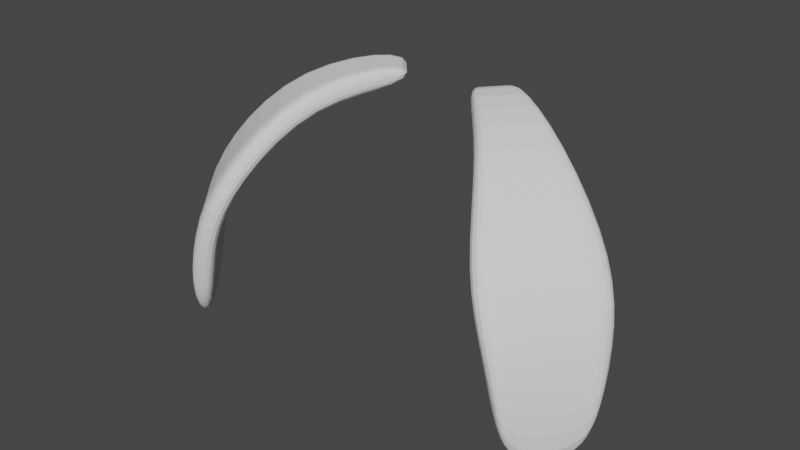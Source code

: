 # Source: parts_ear_c8_dog.blend  (saved by Blender 3.4.6; exported with 4.5.12 LTS)
import bpy
from mathutils import Matrix  # noqa: F401  (used for matrix-valued properties, if any)

bpy.ops.wm.read_factory_settings(use_empty=True)
scene = bpy.context.scene
scene.name = 'Scene'

# ---- collections
col_collection = bpy.data.collections.new('Collection'); scene.collection.children.link(col_collection)

# ---- world
world_world = bpy.data.worlds.new('World'); scene.world = world_world
world_world.use_nodes = True; world_world.node_tree.nodes.clear()
_N = world_world.node_tree.nodes; _L = world_world.node_tree.links
n0 = _N.new('ShaderNodeOutputWorld'); n0.name = 'World Output'; n0.location = (300, 300)
n1 = _N.new('ShaderNodeBackground'); n1.name = 'Background'; n1.location = (10, 300)
n1.inputs[0].default_value = (0.05088, 0.05088, 0.05088, 1.0)
_L.new(n1.outputs[0], n0.inputs[0])
n0.is_active_output = True
world_world.color = (0.05088, 0.05088, 0.05088)
world_world.use_sun_shadow = False
world_world.sun_shadow_jitter_overblur = 0.0

# ---- meshes
me_x = bpy.data.meshes.new('立方体')
me_x.from_pydata([(-1.028, -0.5607, -0.8711), (-1.028, -0.5607, 0.6991), (-1.028, 0.4597, -0.8711), (-1.028, 0.4597, 0.6991), (0.6079, -0.9492, -13.65), (0.8007, -0.9492, -13.46), (0.6086, 0.9437, -13.65), (0.8013, 0.9607, -13.46), (0.3114, 1.375, -5.882), (0.4936, 1.391, -5.34), (0.3144, -1.429, -5.932), (0.4966, -1.429, -5.39), (-0.2903, 0.7817, -1.507), (-0.1465, -0.833, -0.4605), (-0.1456, 0.7906, -0.4605), (-0.2912, -0.833, -1.507), (0.7387, 1.139, -9.289), (0.5475, -1.185, -9.528), (0.5459, 1.396, -9.475), (0.7403, -1.185, -9.343), (-1.028, -0.005101, -0.8711), (-1.028, -0.005101, 0.6991), (0.6181, 0.002571, -15.96), (0.8109, 0.002571, -15.77), (0.4966, 0.002571, -5.39), (0.3144, 0.002571, -5.932), (-0.2912, -0.005101, -1.507), (-0.1465, -0.005101, -0.4605), (0.7403, 0.002571, -9.343), (0.5475, 0.002571, -9.528), (-1.028, -0.2829, -0.8711), (0.8058, -0.5951, -15.43), (0.4966, -0.7131, -5.39), (0.3144, -0.7131, -5.932), (-0.2912, -0.4191, -1.507), (-0.1465, -0.4191, -0.4605), (0.7403, -0.7131, -9.343), (0.5475, -0.7131, -9.528), (-1.028, -0.2829, 0.6991), (0.613, -0.5951, -15.61), (-1.028, 0.2273, 0.6991), (0.613, 0.6003, -15.61), (-1.028, 0.2273, -0.8711), (0.8058, 0.6003, -15.43), (0.4955, 0.692, -5.365), (0.3132, 0.692, -5.907), (-0.2912, 0.4089, -1.507), (-0.1465, 0.4089, -0.4605), (0.7399, 0.692, -9.316), (0.5471, 0.692, -9.501)], [], [(42, 40, 3, 2), (18, 16, 7, 6), (39, 31, 5, 4), (15, 13, 1, 0), (37, 39, 4, 17), (35, 38, 1, 13), (36, 32, 11, 19), (34, 33, 10, 15), (17, 19, 11, 10), (12, 14, 9, 8), (2, 3, 14, 12), (30, 34, 15, 0), (32, 35, 13, 11), (10, 11, 13, 15), (4, 5, 19, 17), (31, 36, 19, 5), (33, 37, 17, 10), (8, 9, 16, 18), (45, 49, 29, 25), (43, 48, 28, 23), (44, 47, 27, 24), (42, 46, 26, 20), (46, 45, 25, 26), (48, 44, 24, 28), (47, 40, 21, 27), (49, 41, 22, 29), (41, 43, 23, 22), (30, 38, 21, 20), (0, 1, 38, 30), (25, 29, 37, 33), (23, 28, 36, 31), (24, 27, 35, 32), (20, 26, 34, 30), (26, 25, 33, 34), (28, 24, 32, 36), (27, 21, 38, 35), (29, 22, 39, 37), (22, 23, 31, 39), (6, 7, 43, 41), (18, 6, 41, 49), (14, 3, 40, 47), (16, 9, 44, 48), (12, 8, 45, 46), (2, 12, 46, 42), (9, 14, 47, 44), (7, 16, 48, 43), (8, 18, 49, 45), (20, 21, 40, 42)])
_uv = me_x.uv_layers.new(name='UVマップ')
_uv.uv.foreach_set('vector', [0.375, 0.1875, 0.625, 0.1875, 0.625, 0.25, 0.375, 0.25, 0.375, 0.4375, 0.625, 0.4375, 0.625, 0.5, 0.375, 0.5, 0.375, 0.6875, 0.625, 0.6875, 0.625, 0.75, 0.375, 0.75, 0.375, 0.9375, 0.625, 0.9375, 0.625, 1.0, 0.375, 1.0, 0.3125, 0.6875, 0.375, 0.6875, 0.375, 0.75, 0.3125, 0.75, 0.8125, 0.6875, 0.875, 0.6875, 0.875, 0.75, 0.8125, 0.75, 0.6875, 0.6875, 0.75, 0.6875, 0.75, 0.75, 0.6875, 0.75, 0.1875, 0.6875, 0.25, 0.6875, 0.25, 0.75, 0.1875, 0.75, 0.375, 0.8125, 0.625, 0.8125, 0.625, 0.875, 0.375, 0.875, 0.375, 0.3125, 0.625, 0.3125, 0.625, 0.375, 0.375, 0.375, 0.375, 0.25, 0.625, 0.25, 0.625, 0.3125, 0.375, 0.3125, 0.125, 0.6875, 0.1875, 0.6875, 0.1875, 0.75, 0.125, 0.75, 0.75, 0.6875, 0.8125, 0.6875, 0.8125, 0.75, 0.75, 0.75, 0.375, 0.875, 0.625, 0.875, 0.625, 0.9375, 0.375, 0.9375, 0.375, 0.75, 0.625, 0.75, 0.625, 0.8125, 0.375, 0.8125, 0.625, 0.6875, 0.6875, 0.6875, 0.6875, 0.75, 0.625, 0.75, 0.25, 0.6875, 0.3125, 0.6875, 0.3125, 0.75, 0.25, 0.75, 0.375, 0.375, 0.625, 0.375, 0.625, 0.4375, 0.375, 0.4375, 0.25, 0.5625, 0.3125, 0.5625, 0.3125, 0.625, 0.25, 0.625, 0.625, 0.5625, 0.6875, 0.5625, 0.6875, 0.625, 0.625, 0.625, 0.75, 0.5625, 0.8125, 0.5625, 0.8125, 0.625, 0.75, 0.625, 0.125, 0.5625, 0.1875, 0.5625, 0.1875, 0.625, 0.125, 0.625, 0.1875, 0.5625, 0.25, 0.5625, 0.25, 0.625, 0.1875, 0.625, 0.6875, 0.5625, 0.75, 0.5625, 0.75, 0.625, 0.6875, 0.625, 0.8125, 0.5625, 0.875, 0.5625, 0.875, 0.625, 0.8125, 0.625, 0.3125, 0.5625, 0.375, 0.5625, 0.375, 0.625, 0.3125, 0.625, 0.375, 0.5625, 0.625, 0.5625, 0.625, 0.625, 0.375, 0.625, 0.375, 0.0625, 0.625, 0.0625, 0.625, 0.125, 0.375, 0.125, 0.375, 0.0, 0.625, 0.0, 0.625, 0.0625, 0.375, 0.0625, 0.25, 0.625, 0.3125, 0.625, 0.3125, 0.6875, 0.25, 0.6875, 0.625, 0.625, 0.6875, 0.625, 0.6875, 0.6875, 0.625, 0.6875, 0.75, 0.625, 0.8125, 0.625, 0.8125, 0.6875, 0.75, 0.6875, 0.125, 0.625, 0.1875, 0.625, 0.1875, 0.6875, 0.125, 0.6875, 0.1875, 0.625, 0.25, 0.625, 0.25, 0.6875, 0.1875, 0.6875, 0.6875, 0.625, 0.75, 0.625, 0.75, 0.6875, 0.6875, 0.6875, 0.8125, 0.625, 0.875, 0.625, 0.875, 0.6875, 0.8125, 0.6875, 0.3125, 0.625, 0.375, 0.625, 0.375, 0.6875, 0.3125, 0.6875, 0.375, 0.625, 0.625, 0.625, 0.625, 0.6875, 0.375, 0.6875, 0.375, 0.5, 0.625, 0.5, 0.625, 0.5625, 0.375, 0.5625, 0.3125, 0.5, 0.375, 0.5, 0.375, 0.5625, 0.3125, 0.5625, 0.8125, 0.5, 0.875, 0.5, 0.875, 0.5625, 0.8125, 0.5625, 0.6875, 0.5, 0.75, 0.5, 0.75, 0.5625, 0.6875, 0.5625, 0.1875, 0.5, 0.25, 0.5, 0.25, 0.5625, 0.1875, 0.5625, 0.125, 0.5, 0.1875, 0.5, 0.1875, 0.5625, 0.125, 0.5625, 0.75, 0.5, 0.8125, 0.5, 0.8125, 0.5625, 0.75, 0.5625, 0.625, 0.5, 0.6875, 0.5, 0.6875, 0.5625, 0.625, 0.5625, 0.25, 0.5, 0.3125, 0.5, 0.3125, 0.5625, 0.25, 0.5625, 0.375, 0.125, 0.625, 0.125, 0.625, 0.1875, 0.375, 0.1875])
me_x.update()
me_001 = bpy.data.meshes.new('立方体.001')
me_001.from_pydata([(-1.028, -0.5607, -0.8711), (-1.028, -0.5607, 0.6991), (-1.028, 0.4597, -0.8711), (-1.028, 0.4597, 0.6991), (0.6079, -0.9492, -13.65), (0.8007, -0.9492, -13.46), (0.6086, 0.9437, -13.65), (0.8013, 0.9607, -13.46), (0.3114, 1.375, -5.882), (0.4936, 1.391, -5.34), (0.3144, -1.429, -5.932), (0.4966, -1.429, -5.39), (-0.2903, 0.7817, -1.507), (-0.1465, -0.833, -0.4605), (-0.1456, 0.7906, -0.4605), (-0.2912, -0.833, -1.507), (0.7387, 1.139, -9.289), (0.5475, -1.185, -9.528), (0.5459, 1.396, -9.475), (0.7403, -1.185, -9.343), (-1.028, -0.005101, -0.8711), (-1.028, -0.005101, 0.6991), (0.6181, 0.002571, -15.96), (0.8109, 0.002571, -15.77), (0.4966, 0.002571, -5.39), (0.3144, 0.002571, -5.932), (-0.2912, -0.005101, -1.507), (-0.1465, -0.005101, -0.4605), (0.7403, 0.002571, -9.343), (0.5475, 0.002571, -9.528), (-1.028, -0.2829, -0.8711), (0.8058, -0.5951, -15.43), (0.4966, -0.7131, -5.39), (0.3144, -0.7131, -5.932), (-0.2912, -0.4191, -1.507), (-0.1465, -0.4191, -0.4605), (0.7403, -0.7131, -9.343), (0.5475, -0.7131, -9.528), (-1.028, -0.2829, 0.6991), (0.613, -0.5951, -15.61), (-1.028, 0.2273, 0.6991), (0.613, 0.6003, -15.61), (-1.028, 0.2273, -0.8711), (0.8058, 0.6003, -15.43), (0.4955, 0.692, -5.365), (0.3132, 0.692, -5.907), (-0.2912, 0.4089, -1.507), (-0.1465, 0.4089, -0.4605), (0.7399, 0.692, -9.316), (0.5471, 0.692, -9.501)], [], [(42, 40, 3, 2), (18, 16, 7, 6), (39, 31, 5, 4), (15, 13, 1, 0), (37, 39, 4, 17), (35, 38, 1, 13), (36, 32, 11, 19), (34, 33, 10, 15), (17, 19, 11, 10), (12, 14, 9, 8), (2, 3, 14, 12), (30, 34, 15, 0), (32, 35, 13, 11), (10, 11, 13, 15), (4, 5, 19, 17), (31, 36, 19, 5), (33, 37, 17, 10), (8, 9, 16, 18), (45, 49, 29, 25), (43, 48, 28, 23), (44, 47, 27, 24), (42, 46, 26, 20), (46, 45, 25, 26), (48, 44, 24, 28), (47, 40, 21, 27), (49, 41, 22, 29), (41, 43, 23, 22), (30, 38, 21, 20), (0, 1, 38, 30), (25, 29, 37, 33), (23, 28, 36, 31), (24, 27, 35, 32), (20, 26, 34, 30), (26, 25, 33, 34), (28, 24, 32, 36), (27, 21, 38, 35), (29, 22, 39, 37), (22, 23, 31, 39), (6, 7, 43, 41), (18, 6, 41, 49), (14, 3, 40, 47), (16, 9, 44, 48), (12, 8, 45, 46), (2, 12, 46, 42), (9, 14, 47, 44), (7, 16, 48, 43), (8, 18, 49, 45), (20, 21, 40, 42)])
_uv = me_001.uv_layers.new(name='UVマップ')
_uv.uv.foreach_set('vector', [0.375, 0.1875, 0.625, 0.1875, 0.625, 0.25, 0.375, 0.25, 0.375, 0.4375, 0.625, 0.4375, 0.625, 0.5, 0.375, 0.5, 0.375, 0.6875, 0.625, 0.6875, 0.625, 0.75, 0.375, 0.75, 0.375, 0.9375, 0.625, 0.9375, 0.625, 1.0, 0.375, 1.0, 0.3125, 0.6875, 0.375, 0.6875, 0.375, 0.75, 0.3125, 0.75, 0.8125, 0.6875, 0.875, 0.6875, 0.875, 0.75, 0.8125, 0.75, 0.6875, 0.6875, 0.75, 0.6875, 0.75, 0.75, 0.6875, 0.75, 0.1875, 0.6875, 0.25, 0.6875, 0.25, 0.75, 0.1875, 0.75, 0.375, 0.8125, 0.625, 0.8125, 0.625, 0.875, 0.375, 0.875, 0.375, 0.3125, 0.625, 0.3125, 0.625, 0.375, 0.375, 0.375, 0.375, 0.25, 0.625, 0.25, 0.625, 0.3125, 0.375, 0.3125, 0.125, 0.6875, 0.1875, 0.6875, 0.1875, 0.75, 0.125, 0.75, 0.75, 0.6875, 0.8125, 0.6875, 0.8125, 0.75, 0.75, 0.75, 0.375, 0.875, 0.625, 0.875, 0.625, 0.9375, 0.375, 0.9375, 0.375, 0.75, 0.625, 0.75, 0.625, 0.8125, 0.375, 0.8125, 0.625, 0.6875, 0.6875, 0.6875, 0.6875, 0.75, 0.625, 0.75, 0.25, 0.6875, 0.3125, 0.6875, 0.3125, 0.75, 0.25, 0.75, 0.375, 0.375, 0.625, 0.375, 0.625, 0.4375, 0.375, 0.4375, 0.25, 0.5625, 0.3125, 0.5625, 0.3125, 0.625, 0.25, 0.625, 0.625, 0.5625, 0.6875, 0.5625, 0.6875, 0.625, 0.625, 0.625, 0.75, 0.5625, 0.8125, 0.5625, 0.8125, 0.625, 0.75, 0.625, 0.125, 0.5625, 0.1875, 0.5625, 0.1875, 0.625, 0.125, 0.625, 0.1875, 0.5625, 0.25, 0.5625, 0.25, 0.625, 0.1875, 0.625, 0.6875, 0.5625, 0.75, 0.5625, 0.75, 0.625, 0.6875, 0.625, 0.8125, 0.5625, 0.875, 0.5625, 0.875, 0.625, 0.8125, 0.625, 0.3125, 0.5625, 0.375, 0.5625, 0.375, 0.625, 0.3125, 0.625, 0.375, 0.5625, 0.625, 0.5625, 0.625, 0.625, 0.375, 0.625, 0.375, 0.0625, 0.625, 0.0625, 0.625, 0.125, 0.375, 0.125, 0.375, 0.0, 0.625, 0.0, 0.625, 0.0625, 0.375, 0.0625, 0.25, 0.625, 0.3125, 0.625, 0.3125, 0.6875, 0.25, 0.6875, 0.625, 0.625, 0.6875, 0.625, 0.6875, 0.6875, 0.625, 0.6875, 0.75, 0.625, 0.8125, 0.625, 0.8125, 0.6875, 0.75, 0.6875, 0.125, 0.625, 0.1875, 0.625, 0.1875, 0.6875, 0.125, 0.6875, 0.1875, 0.625, 0.25, 0.625, 0.25, 0.6875, 0.1875, 0.6875, 0.6875, 0.625, 0.75, 0.625, 0.75, 0.6875, 0.6875, 0.6875, 0.8125, 0.625, 0.875, 0.625, 0.875, 0.6875, 0.8125, 0.6875, 0.3125, 0.625, 0.375, 0.625, 0.375, 0.6875, 0.3125, 0.6875, 0.375, 0.625, 0.625, 0.625, 0.625, 0.6875, 0.375, 0.6875, 0.375, 0.5, 0.625, 0.5, 0.625, 0.5625, 0.375, 0.5625, 0.3125, 0.5, 0.375, 0.5, 0.375, 0.5625, 0.3125, 0.5625, 0.8125, 0.5, 0.875, 0.5, 0.875, 0.5625, 0.8125, 0.5625, 0.6875, 0.5, 0.75, 0.5, 0.75, 0.5625, 0.6875, 0.5625, 0.1875, 0.5, 0.25, 0.5, 0.25, 0.5625, 0.1875, 0.5625, 0.125, 0.5, 0.1875, 0.5, 0.1875, 0.5625, 0.125, 0.5625, 0.75, 0.5, 0.8125, 0.5, 0.8125, 0.5625, 0.75, 0.5625, 0.625, 0.5, 0.6875, 0.5, 0.6875, 0.5625, 0.625, 0.5625, 0.25, 0.5, 0.3125, 0.5, 0.3125, 0.5625, 0.25, 0.5625, 0.375, 0.125, 0.625, 0.125, 0.625, 0.1875, 0.375, 0.1875])
me_001.update()

# ---- objects
ob_x = bpy.data.objects.new('立方体', me_x)
ob_001 = bpy.data.objects.new('立方体.001', me_001)

# ---- transforms, parenting, visibility, modifiers, constraints
ob_x.location = (17.98, -3.587, 0.0)
ob_x.rotation_euler = (0.0, -0.0, -0.7038)
ob_x.scale = (14.58, 5.51, 1.998)
_m = ob_x.modifiers.new('細分化', 'SUBSURF')
ob_001.location = (-15.8, -4.382, 0.0)
ob_001.rotation_euler = (0.0, -0.0, -2.425)
ob_001.scale = (14.58, 5.652, 1.998)
_m = ob_001.modifiers.new('細分化', 'SUBSURF')

# ---- collection membership
col_collection.objects.link(ob_x)
col_collection.objects.link(ob_001)

# ---- scene / render settings (as saved in the file)
scene.frame_start = 1; scene.frame_end = 250; scene.frame_set(1)
scene.render.engine = 'CYCLES'
scene.cycles.sampling_pattern = 'TABULATED_SOBOL'
scene.cycles.use_light_tree = False
scene.view_settings.view_transform = 'Filmic'
bpy.context.view_layer.update()

# ---- added for rendering (the .blend has no active camera and no usable light): camera, sun
cam_auto = bpy.data.cameras.new('AutoCamera')
cam_auto.lens = 50.0
cam_auto.sensor_width = 36.0
cam_auto.clip_end = 1242.59
ob_auto_camera = bpy.data.objects.new('AutoCamera', cam_auto)
scene.collection.objects.link(ob_auto_camera)
ob_auto_camera.location = (71.7798, -88.0222, 41.3993)
ob_auto_camera.rotation_euler = (1.09748, -7.21219e-08, 0.694738)
scene.camera = ob_auto_camera
light_auto_sun = bpy.data.lights.new('AutoSun', 'SUN')
light_auto_sun.energy = 3.0
light_auto_sun.angle = 0.0523599
ob_auto_sun = bpy.data.objects.new('AutoSun', light_auto_sun)
scene.collection.objects.link(ob_auto_sun)
ob_auto_sun.rotation_euler = (0.872665, 0.174533, 0.523599)
bpy.context.view_layer.update()
